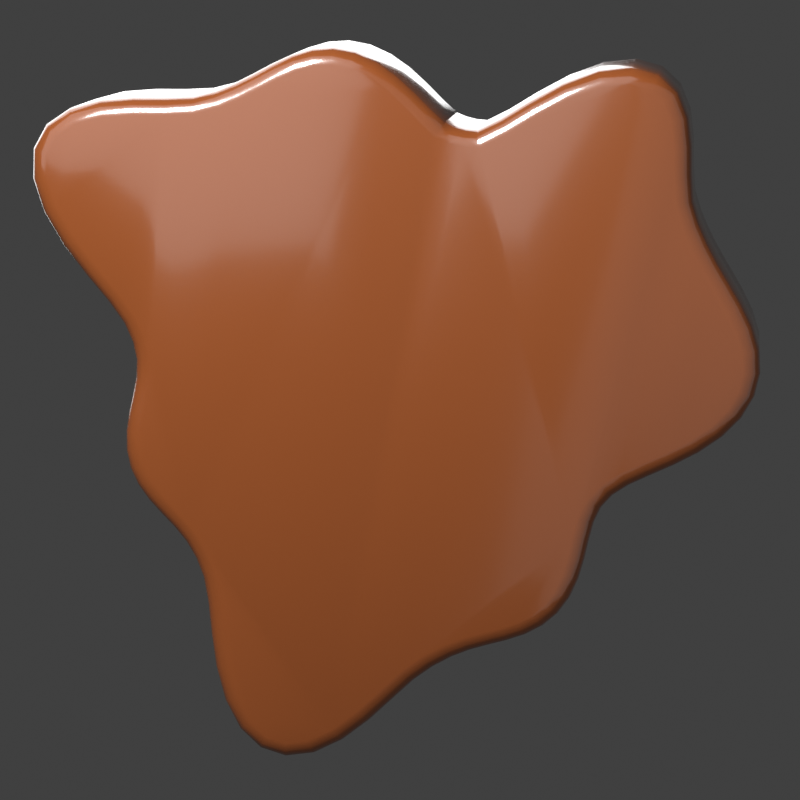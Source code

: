 # Source: choco.blend  (saved by Blender 5.2.44; exported with 4.5.12 LTS)
import bpy
from mathutils import Matrix  # noqa: F401  (used for matrix-valued properties, if any)

bpy.ops.wm.read_factory_settings(use_empty=True)
scene = bpy.context.scene
scene.name = 'Scene'

# ---- collections
col_collection = bpy.data.collections.new('Collection'); scene.collection.children.link(col_collection)

# ---- materials (node trees are filled in below, after node groups)
mat_choco = bpy.data.materials.new('Choco')

# ---- node groups
ng_smooth_by_angle = bpy.data.node_groups.new('Smooth by Angle', 'GeometryNodeTree')
_s = ng_smooth_by_angle.interface.new_socket(name='Mesh', in_out='OUTPUT', socket_type='NodeSocketGeometry')
_s = ng_smooth_by_angle.interface.new_socket(name='Mesh', in_out='INPUT', socket_type='NodeSocketGeometry')
_s = ng_smooth_by_angle.interface.new_socket(name='Angle', in_out='INPUT', socket_type='NodeSocketFloat')
_s.subtype = 'ANGLE'
_s.default_value = 0.5236
_s.min_value = 0.0
_s.max_value = 3.142
_s.description = 'Maximum face angle for smooth edges'
_s = ng_smooth_by_angle.interface.new_socket(name='Ignore Sharpness', in_out='INPUT', socket_type='NodeSocketBool')
_s.force_non_field = True
ng_smooth_by_angle.is_modifier = True
_N = ng_smooth_by_angle.nodes; _L = ng_smooth_by_angle.links
n0 = _N.new('GeometryNodeSetShadeSmooth'); n0.name = 'Set Shade Smooth'; n0.location = (120, -80)
n0.domain = 'EDGE'
n1 = _N.new('GeometryNodeSetShadeSmooth'); n1.name = 'Set Shade Smooth.001'; n1.location = (300, -80)
n2 = _N.new('NodeGroupOutput'); n2.name = 'Group Output'; n2.location = (480, -80)
n3 = _N.new('GeometryNodeInputMeshEdgeAngle'); n3.name = 'Edge Angle'; n3.location = (-440, -240)
n4 = _N.new('NodeGroupInput'); n4.name = 'Group Input'; n4.location = (-80, -80)
n5 = _N.new('GeometryNodeInputEdgeSmooth'); n5.name = 'Is Edge Smooth'; n5.location = (-260, -120)
n6 = _N.new('GeometryNodeInputShadeSmooth'); n6.name = 'Is Shade Smooth'; n6.location = (-440, -397)
n7 = _N.new('FunctionNodeCompare'); n7.name = 'Compare'; n7.location = (-260, -260)
n7.operation = 'LESS_EQUAL'
n8 = _N.new('FunctionNodeBooleanMath'); n8.name = 'Boolean Math.001'; n8.location = (-80, -260)
n9 = _N.new('NodeGroupInput'); n9.name = 'Group Input.001'; n9.location = (-440, -329)
n10 = _N.new('NodeGroupInput'); n10.name = 'Group Input.002'; n10.location = (-259, -189)
n11 = _N.new('FunctionNodeBooleanMath'); n11.name = 'Boolean Math'; n11.location = (-80, -149)
n11.operation = 'OR'
n12 = _N.new('FunctionNodeBooleanMath'); n12.name = 'Boolean Math.002'; n12.location = (-260, -380)
n12.operation = 'OR'
n13 = _N.new('NodeGroupInput'); n13.name = 'Group Input.003'; n13.location = (-440, -460)
_L.new(n3.outputs[0], n7.inputs[0])
_L.new(n1.outputs[0], n2.inputs[0])
_L.new(n9.outputs[1], n7.inputs[1])
_L.new(n7.outputs[0], n8.inputs[0])
_L.new(n4.outputs[0], n0.inputs[0])
_L.new(n0.outputs[0], n1.inputs[0])
_L.new(n8.outputs[0], n0.inputs[2])
_L.new(n10.outputs[2], n11.inputs[1])
_L.new(n5.outputs[0], n11.inputs[0])
_L.new(n11.outputs[0], n0.inputs[1])
_L.new(n13.outputs[2], n12.inputs[1])
_L.new(n6.outputs[0], n12.inputs[0])
_L.new(n12.outputs[0], n8.inputs[1])
n2.is_active_output = True

# ---- material node trees
mat_choco.use_nodes = True; mat_choco.node_tree.nodes.clear()
_N = mat_choco.node_tree.nodes; _L = mat_choco.node_tree.links
n0 = _N.new('ShaderNodeBsdfPrincipled'); n0.name = 'Principled BSDF'; n0.location = (-200, 100)
n0.inputs[2].default_value = 0.2
n0.inputs[10].default_value = 0.005
n0.inputs[19].default_value = 0.85
n0.inputs[20].default_value = 0.1
n1 = _N.new('ShaderNodeOutputMaterial'); n1.name = 'Material Output'; n1.location = (200, 100)
n2 = _N.new('ShaderNodeTexCoord'); n2.name = 'Texture Coordinate'; n2.location = (0, 0)
n3 = _N.new('ShaderNodeSeparateXYZ'); n3.name = 'Separate XYZ'; n3.location = (0, 0)
n4 = _N.new('ShaderNodeMapRange'); n4.name = 'Map Range'; n4.location = (0, 0)
n4.inputs[1].default_value = -0.44
n4.inputs[2].default_value = 0.44
n5 = _N.new('ShaderNodeValToRGB'); n5.name = 'Color Ramp'; n5.location = (0, 0)
while len(n5.color_ramp.elements) > 1: n5.color_ramp.elements.remove(n5.color_ramp.elements[-1])
n5.color_ramp.elements[0].position = 0.0; n5.color_ramp.elements[0].color = (0.03847, 0.008373, 0.002932, 1.0)
_e = n5.color_ramp.elements.new(1.0); _e.color = (0.259, 0.06973, 0.01699, 1.0)
n6 = _N.new('ShaderNodeTexNoise'); n6.name = 'Noise Texture'; n6.location = (0, 0)
n6.width = 160
n6.inputs[2].default_value = 110.0
n7 = _N.new('ShaderNodeBump'); n7.name = 'Bump'; n7.location = (0, 0)
n7.inputs[0].default_value = 0.14
_L.new(n0.outputs[0], n1.inputs[0])
_L.new(n2.outputs[3], n3.inputs[0])
_L.new(n3.outputs[2], n4.inputs[0])
_L.new(n4.outputs[0], n5.inputs[0])
_L.new(n5.outputs[0], n0.inputs[0])
_L.new(n6.outputs[0], n7.inputs[3])
_L.new(n7.outputs[0], n0.inputs[5])
n1.is_active_output = True

# ---- world
world_world = bpy.data.worlds.new('World'); scene.world = world_world
world_world.use_nodes = True; world_world.node_tree.nodes.clear()
_N = world_world.node_tree.nodes; _L = world_world.node_tree.links
n0 = _N.new('ShaderNodeOutputWorld'); n0.name = 'World Output'; n0.location = (200, 100)
n1 = _N.new('ShaderNodeBackground'); n1.name = 'Background'; n1.location = (-200, 100)
n1.inputs[0].default_value = (0.05088, 0.05088, 0.05088, 1.0)
_L.new(n1.outputs[0], n0.inputs[0])
n0.is_active_output = True
world_world.color = (0.05088, 0.05088, 0.05088)
world_world.sun_shadow_jitter_overblur = 0.0

# ---- cameras
cam_cam = bpy.data.cameras.new('Cam')
cam_cam.lens = 150.1

# ---- lights
light_key = bpy.data.lights.new('Key', 'AREA')
light_key.energy = 275.0
light_key.size = 8.0
light_spec = bpy.data.lights.new('Spec', 'AREA')
light_spec.energy = 330.0
light_spec.size = 1.1
light_fill = bpy.data.lights.new('Fill', 'AREA')
light_fill.energy = 80.0
light_fill.size = 9.0
light_rim = bpy.data.lights.new('Rim', 'AREA')
light_rim.energy = 190.0
light_rim.size = 5.0

# ---- meshes
me_choco = bpy.data.meshes.new('Choco')
me_choco.from_pydata([(0.9988, 0.0, -0.22), (0.9942, 0.06516, -0.22), (0.9742, 0.1283, -0.22), (0.9443, 0.1878, -0.22), (0.9105, 0.244, -0.22), (0.8778, 0.298, -0.22), (0.8491, 0.3517, -0.22), (0.8247, 0.4067, -0.22), (0.8065, 0.4656, -0.22), (0.8013, 0.5354, -0.22), (0.7995, 0.6135, -0.22), (0.7892, 0.6921, -0.22), (0.7606, 0.7606, -0.22), (0.7089, 0.8083, -0.22), (0.6351, 0.8277, -0.22), (0.5458, 0.8168, -0.22), (0.4507, 0.7807, -0.22), (0.3603, 0.7307, -0.22), (0.2825, 0.682, -0.22), (0.2206, 0.65, -0.22), (0.1733, 0.6467, -0.22), (0.1334, 0.6704, -0.22), (0.09303, 0.7066, -0.22), (0.04916, 0.75, -0.22), (4.861e-17, 0.7939, -0.22), (-0.0545, 0.8315, -0.22), (-0.1129, 0.8572, -0.22), (-0.1727, 0.8681, -0.22), (-0.2315, 0.8639, -0.22), (-0.2876, 0.8472, -0.22), (-0.3407, 0.8225, -0.22), (-0.3919, 0.7947, -0.22), (-0.4435, 0.7682, -0.22), (-0.498, 0.7453, -0.22), (-0.5594, 0.7291, -0.22), (-0.6356, 0.7247, -0.22), (-0.7239, 0.7239, -0.22), (-0.8166, 0.7161, -0.22), (-0.902, 0.6922, -0.22), (-0.9681, 0.6469, -0.22), (-1.005, 0.5801, -0.22), (-1.007, 0.4966, -0.22), (-0.977, 0.4047, -0.22), (-0.9229, 0.3133, -0.22), (-0.8582, 0.2299, -0.22), (-0.7978, 0.1587, -0.22), (-0.7549, 0.09939, -0.22), (-0.7318, 0.04797, -0.22), (-0.7212, 8.832e-17, -0.22), (-0.7222, -0.04733, -0.22), (-0.7311, -0.09625, -0.22), (-0.7426, -0.1477, -0.22), (-0.7508, -0.2012, -0.22), (-0.7509, -0.2549, -0.22), (-0.74, -0.3065, -0.22), (-0.7179, -0.354, -0.22), (-0.687, -0.3966, -0.22), (-0.6513, -0.4352, -0.22), (-0.6153, -0.4722, -0.22), (-0.583, -0.5113, -0.22), (-0.5562, -0.5562, -0.22), (-0.535, -0.61, -0.22), (-0.5219, -0.6801, -0.22), (-0.5129, -0.7676, -0.22), (-0.4994, -0.865, -0.22), (-0.4738, -0.9609, -0.22), (-0.4316, -1.042, -0.22), (-0.3725, -1.097, -0.22), (-0.2999, -1.119, -0.22), (-0.2202, -1.107, -0.22), (-0.1403, -1.066, -0.22), (-0.066, -1.007, -0.22), (-1.733e-16, -0.9433, -0.22), (0.05817, -0.8876, -0.22), (0.1116, -0.848, -0.22), (0.1629, -0.8189, -0.22), (0.2137, -0.7975, -0.22), (0.2653, -0.7815, -0.22), (0.3175, -0.7666, -0.22), (0.3688, -0.7479, -0.22), (0.4165, -0.7213, -0.22), (0.4576, -0.6848, -0.22), (0.49, -0.6386, -0.22), (0.5132, -0.5852, -0.22), (0.5288, -0.5288, -0.22), (0.5405, -0.474, -0.22), (0.5534, -0.4246, -0.22), (0.5729, -0.3828, -0.22), (0.6035, -0.3484, -0.22), (0.6473, -0.3192, -0.22), (0.7037, -0.2915, -0.22), (0.7688, -0.261, -0.22), (0.8365, -0.2241, -0.22), (0.8995, -0.1789, -0.22), (0.9505, -0.1251, -0.22), (0.9845, -0.06453, -0.22), (0.9988, 0.0, 0.22), (0.9942, 0.06516, 0.22), (0.9742, 0.1283, 0.22), (0.9443, 0.1878, 0.22), (0.9105, 0.244, 0.22), (0.8778, 0.298, 0.22), (0.8491, 0.3517, 0.22), (0.8247, 0.4067, 0.22), (0.8065, 0.4656, 0.22), (0.8013, 0.5354, 0.22), (0.7995, 0.6135, 0.22), (0.7892, 0.6921, 0.22), (0.7606, 0.7606, 0.22), (0.7089, 0.8083, 0.22), (0.6351, 0.8277, 0.22), (0.5458, 0.8168, 0.22), (0.4507, 0.7807, 0.22), (0.3603, 0.7307, 0.22), (0.2825, 0.682, 0.22), (0.2206, 0.65, 0.22), (0.1733, 0.6467, 0.22), (0.1334, 0.6704, 0.22), (0.09303, 0.7066, 0.22), (0.04916, 0.75, 0.22), (4.861e-17, 0.7939, 0.22), (-0.0545, 0.8315, 0.22), (-0.1129, 0.8572, 0.22), (-0.1727, 0.8681, 0.22), (-0.2315, 0.8639, 0.22), (-0.2876, 0.8472, 0.22), (-0.3407, 0.8225, 0.22), (-0.3919, 0.7947, 0.22), (-0.4435, 0.7682, 0.22), (-0.498, 0.7453, 0.22), (-0.5594, 0.7291, 0.22), (-0.6356, 0.7247, 0.22), (-0.7239, 0.7239, 0.22), (-0.8166, 0.7161, 0.22), (-0.902, 0.6922, 0.22), (-0.9681, 0.6469, 0.22), (-1.005, 0.5801, 0.22), (-1.007, 0.4966, 0.22), (-0.977, 0.4047, 0.22), (-0.9229, 0.3133, 0.22), (-0.8582, 0.2299, 0.22), (-0.7978, 0.1587, 0.22), (-0.7549, 0.09939, 0.22), (-0.7318, 0.04797, 0.22), (-0.7212, 8.832e-17, 0.22), (-0.7222, -0.04733, 0.22), (-0.7311, -0.09625, 0.22), (-0.7426, -0.1477, 0.22), (-0.7508, -0.2012, 0.22), (-0.7509, -0.2549, 0.22), (-0.74, -0.3065, 0.22), (-0.7179, -0.354, 0.22), (-0.687, -0.3966, 0.22), (-0.6513, -0.4352, 0.22), (-0.6153, -0.4722, 0.22), (-0.583, -0.5113, 0.22), (-0.5562, -0.5562, 0.22), (-0.535, -0.61, 0.22), (-0.5219, -0.6801, 0.22), (-0.5129, -0.7676, 0.22), (-0.4994, -0.865, 0.22), (-0.4738, -0.9609, 0.22), (-0.4316, -1.042, 0.22), (-0.3725, -1.097, 0.22), (-0.2999, -1.119, 0.22), (-0.2202, -1.107, 0.22), (-0.1403, -1.066, 0.22), (-0.066, -1.007, 0.22), (-1.733e-16, -0.9433, 0.22), (0.05817, -0.8876, 0.22), (0.1116, -0.848, 0.22), (0.1629, -0.8189, 0.22), (0.2137, -0.7975, 0.22), (0.2653, -0.7815, 0.22), (0.3175, -0.7666, 0.22), (0.3688, -0.7479, 0.22), (0.4165, -0.7213, 0.22), (0.4576, -0.6848, 0.22), (0.49, -0.6386, 0.22), (0.5132, -0.5852, 0.22), (0.5288, -0.5288, 0.22), (0.5405, -0.474, 0.22), (0.5534, -0.4246, 0.22), (0.5729, -0.3828, 0.22), (0.6035, -0.3484, 0.22), (0.6473, -0.3192, 0.22), (0.7037, -0.2915, 0.22), (0.7688, -0.261, 0.22), (0.8365, -0.2241, 0.22), (0.8995, -0.1789, 0.22), (0.9505, -0.1251, 0.22), (0.9845, -0.06453, 0.22)], [], [(0, 1, 97, 96), (1, 2, 98, 97), (2, 3, 99, 98), (3, 4, 100, 99), (4, 5, 101, 100), (5, 6, 102, 101), (6, 7, 103, 102), (7, 8, 104, 103), (8, 9, 105, 104), (9, 10, 106, 105), (10, 11, 107, 106), (11, 12, 108, 107), (12, 13, 109, 108), (13, 14, 110, 109), (14, 15, 111, 110), (15, 16, 112, 111), (16, 17, 113, 112), (17, 18, 114, 113), (18, 19, 115, 114), (19, 20, 116, 115), (20, 21, 117, 116), (21, 22, 118, 117), (22, 23, 119, 118), (23, 24, 120, 119), (24, 25, 121, 120), (25, 26, 122, 121), (26, 27, 123, 122), (27, 28, 124, 123), (28, 29, 125, 124), (29, 30, 126, 125), (30, 31, 127, 126), (31, 32, 128, 127), (32, 33, 129, 128), (33, 34, 130, 129), (34, 35, 131, 130), (35, 36, 132, 131), (36, 37, 133, 132), (37, 38, 134, 133), (38, 39, 135, 134), (39, 40, 136, 135), (40, 41, 137, 136), (41, 42, 138, 137), (42, 43, 139, 138), (43, 44, 140, 139), (44, 45, 141, 140), (45, 46, 142, 141), (46, 47, 143, 142), (47, 48, 144, 143), (48, 49, 145, 144), (49, 50, 146, 145), (50, 51, 147, 146), (51, 52, 148, 147), (52, 53, 149, 148), (53, 54, 150, 149), (54, 55, 151, 150), (55, 56, 152, 151), (56, 57, 153, 152), (57, 58, 154, 153), (58, 59, 155, 154), (59, 60, 156, 155), (60, 61, 157, 156), (61, 62, 158, 157), (62, 63, 159, 158), (63, 64, 160, 159), (64, 65, 161, 160), (65, 66, 162, 161), (66, 67, 163, 162), (67, 68, 164, 163), (68, 69, 165, 164), (69, 70, 166, 165), (70, 71, 167, 166), (71, 72, 168, 167), (72, 73, 169, 168), (73, 74, 170, 169), (74, 75, 171, 170), (75, 76, 172, 171), (76, 77, 173, 172), (77, 78, 174, 173), (78, 79, 175, 174), (79, 80, 176, 175), (80, 81, 177, 176), (81, 82, 178, 177), (82, 83, 179, 178), (83, 84, 180, 179), (84, 85, 181, 180), (85, 86, 182, 181), (86, 87, 183, 182), (87, 88, 184, 183), (88, 89, 185, 184), (89, 90, 186, 185), (90, 91, 187, 186), (91, 92, 188, 187), (92, 93, 189, 188), (93, 94, 190, 189), (94, 95, 191, 190), (95, 0, 96, 191), (95, 94, 93, 92, 91, 90, 89, 88, 87, 86, 85, 84, 83, 82, 81, 80, 79, 78, 77, 76, 75, 74, 73, 72, 71, 70, 69, 68, 67, 66, 65, 64, 63, 62, 61, 60, 59, 58, 57, 56, 55, 54, 53, 52, 51, 50, 49, 48, 47, 46, 45, 44, 43, 42, 41, 40, 39, 38, 37, 36, 35, 34, 33, 32, 31, 30, 29, 28, 27, 26, 25, 24, 23, 22, 21, 20, 19, 18, 17, 16, 15, 14, 13, 12, 11, 10, 9, 8, 7, 6, 5, 4, 3, 2, 1, 0), (96, 97, 98, 99, 100, 101, 102, 103, 104, 105, 106, 107, 108, 109, 110, 111, 112, 113, 114, 115, 116, 117, 118, 119, 120, 121, 122, 123, 124, 125, 126, 127, 128, 129, 130, 131, 132, 133, 134, 135, 136, 137, 138, 139, 140, 141, 142, 143, 144, 145, 146, 147, 148, 149, 150, 151, 152, 153, 154, 155, 156, 157, 158, 159, 160, 161, 162, 163, 164, 165, 166, 167, 168, 169, 170, 171, 172, 173, 174, 175, 176, 177, 178, 179, 180, 181, 182, 183, 184, 185, 186, 187, 188, 189, 190, 191)])
me_choco.polygons.foreach_set('use_smooth', [True] * 98)
me_choco.materials.append(mat_choco)
me_choco.update()

# ---- objects
ob_choco = bpy.data.objects.new('Choco', me_choco)
ob_key = bpy.data.objects.new('Key', light_key)
ob_spec = bpy.data.objects.new('Spec', light_spec)
ob_fill = bpy.data.objects.new('Fill', light_fill)
ob_rim = bpy.data.objects.new('Rim', light_rim)
ob_cam = bpy.data.objects.new('Cam', cam_cam)

# ---- transforms, parenting, visibility, modifiers, constraints
ob_choco.location = (0.0, 0.0, 0.0)
ob_choco.rotation_euler = (1.501, -0.0, 0.0)
ob_choco.scale = (0.9469, 0.9469, 0.9469)
_m = ob_choco.modifiers.new('Bisel', 'BEVEL')
_m.width = 0.15
_m.width_pct = 0.15
_m.segments = 3
_m.angle_limit = 0.5585
_m.miter_outer = 'MITER_ARC'
_m = ob_choco.modifiers.new('Smooth by Angle', 'NODES')
_m.node_group = ng_smooth_by_angle
_gi = [s.identifier for s in ng_smooth_by_angle.interface.items_tree if s.item_type == 'SOCKET' and s.in_out == 'INPUT']
_m[_gi[1]] = 0.7679  # 'Angle'
_m.use_pin_to_last = True
_m.show_group_selector = False
ob_key.location = (-2.8, -4.4, 3.8)
ob_key.rotation_mode = 'QUATERNION'
ob_key.rotation_quaternion = (0.8558, 0.4353, -0.1268, -0.2492)
ob_spec.location = (-1.5, -3.2, 3.4)
ob_spec.rotation_mode = 'QUATERNION'
ob_spec.rotation_quaternion = (0.8981, 0.3822, -0.08514, -0.2001)
ob_fill.location = (3.8, -3.0, 0.4)
ob_fill.rotation_mode = 'QUATERNION'
ob_fill.rotation_quaternion = (0.662, 0.6096, 0.2954, 0.3208)
ob_rim.location = (-1.8, 3.2, 1.6)
ob_rim.rotation_mode = 'QUATERNION'
ob_rim.rotation_quaternion = (0.212, 0.1389, -0.5301, -0.8092)
ob_cam.location = (0.9, -8.6, 1.9)
ob_cam.rotation_mode = 'QUATERNION'
ob_cam.rotation_quaternion = (0.7824, 0.6206, 0.03256, 0.04104)

# ---- collection membership
scene.collection.objects.link(ob_choco)
scene.collection.objects.link(ob_key)
scene.collection.objects.link(ob_spec)
scene.collection.objects.link(ob_fill)
scene.collection.objects.link(ob_rim)
scene.collection.objects.link(ob_cam)

# ---- scene / render settings (as saved in the file)
scene.camera = ob_cam
scene.frame_start = 1; scene.frame_end = 250; scene.frame_set(1)
scene.render.engine = 'CYCLES'
scene.render.resolution_x = 128
scene.render.resolution_y = 128
scene.render.film_transparent = True
scene.render.bake_bias = 0.0
scene.render.bake_samples = 0
scene.render.compositor_device = 'GPU'
scene.cycles.samples = 220
scene.eevee.use_volume_custom_range = False
scene.eevee.fast_gi_thickness_near = 0.1
scene.eevee.fast_gi_thickness_far = 0.0
scene.eevee.ray_tracing_options.screen_trace_thickness = 0.1
scene.view_settings.view_transform = 'Standard'
bpy.context.view_layer.update()

